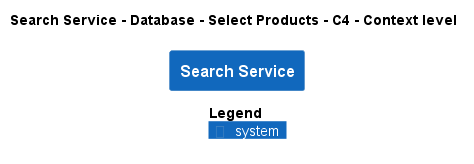

The diagram above was rendered by PlantUML. Its source (embedded in the PNG):
@startuml
!pragma layout smetana
!include ..\..\..\..\..\..\..\.c4s\C4_Context.puml

AddElementTag("c4interflow:lifecycle:new", $bgColor=green, $fontColor=#ffffff, $borderColor=green, $shadowing="False")
AddElementTag("c4interflow:lifecycle:changed", $bgColor=orange, $fontColor=#ffffff, $borderColor=orange, $shadowing="False")
AddElementTag("c4interflow:lifecycle:removed", $bgColor=red, $fontColor=#ffffff, $borderColor=red, $shadowing="False")

AddRelTag("c4interflow:lifecycle:new", $textColor=green, $lineColor=green)
AddRelTag("c4interflow:lifecycle:changed", $textColor=orange, $lineColor=orange)
AddRelTag("c4interflow:lifecycle:removed", $textColor=red, $lineColor=red)

SHOW_PERSON_PORTRAIT()
LAYOUT_TOP_DOWN()

skinparam linetype polyline

title Search Service - Database - Select Products - C4 - Context level

System(ECommercePlatform.SoftwareSystems.SearchService, "Search Service", "")



SHOW_LEGEND()
@enduml